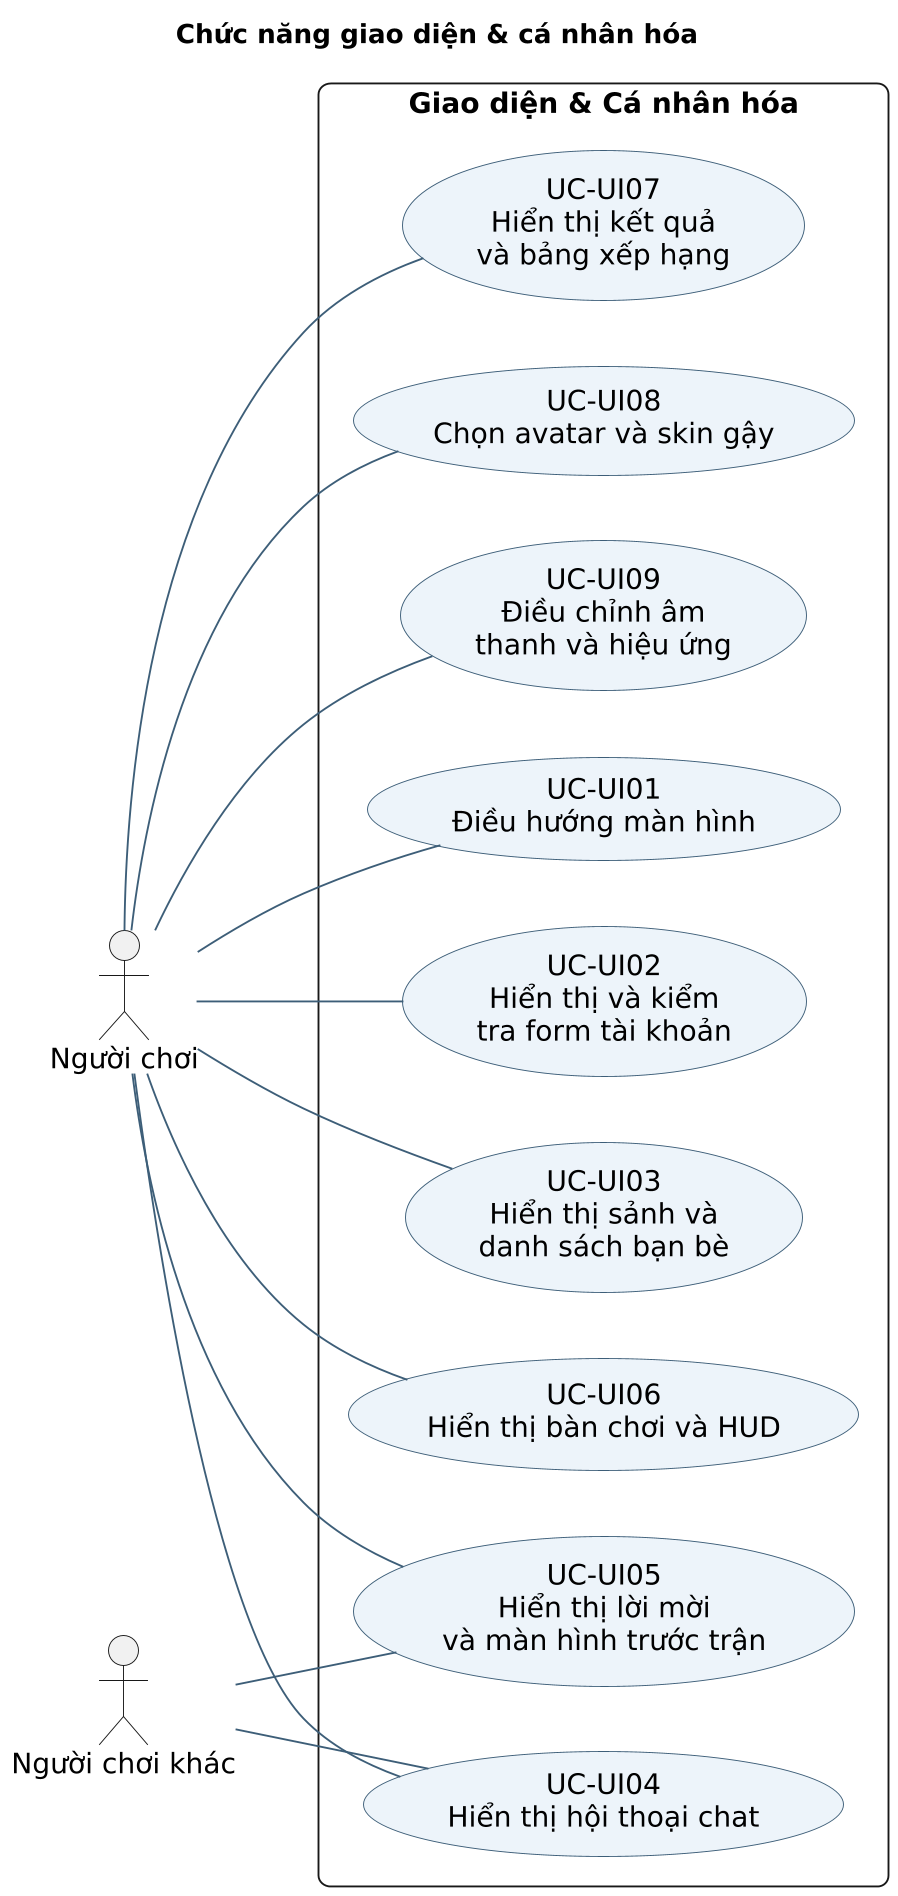

The diagram above was rendered by PlantUML. Its source (embedded in the PNG):
@startuml
skinparam backgroundColor white
skinparam defaultFontName DejaVu Sans
skinparam defaultFontSize 15
skinparam shadowing false
skinparam dpi 180
skinparam ArrowColor #3D5E78
skinparam ArrowFontSize 13
skinparam roundcorner 12
skinparam sequenceMessageAlign center
skinparam maxMessageSize 46
skinparam ParticipantPadding 12
skinparam BoxPadding 10
skinparam usecaseBackgroundColor #EDF4FA
skinparam usecaseBorderColor #3D5E78
skinparam activityBackgroundColor #EDF4FA
skinparam activityBorderColor #3D5E78
skinparam activityDiamondBackgroundColor #FFF1D6
skinparam componentBackgroundColor #E8F3ED
skinparam componentBorderColor #3D5E78
skinparam NoteBackgroundColor #FFF5DC
skinparam NoteBorderColor #A58842
hide footbox
title Chức năng giao diện & cá nhân hóa
left to right direction
actor "Người chơi" as Player
actor "Người chơi khác" as Other
rectangle "Giao diện & Cá nhân hóa" {
usecase "UC-UI01\nĐiều hướng màn hình" as U1
usecase "UC-UI02\nHiển thị và kiểm\ntra form tài khoản" as U2
usecase "UC-UI03\nHiển thị sảnh và\ndanh sách bạn bè" as U3
usecase "UC-UI04\nHiển thị hội thoại chat" as U4
usecase "UC-UI05\nHiển thị lời mời\nvà màn hình trước trận" as U5
usecase "UC-UI06\nHiển thị bàn chơi và HUD" as U6
usecase "UC-UI07\nHiển thị kết quả\nvà bảng xếp hạng" as U7
usecase "UC-UI08\nChọn avatar và skin gậy" as U8
usecase "UC-UI09\nĐiều chỉnh âm\nthanh và hiệu ứng" as U9
}
Player -- U1
Player -- U2
Player -- U3
Player -- U4
Player -- U5
Player -- U6
Player -- U7
Player -- U8
Player -- U9
Other -- U4
Other -- U5

@enduml